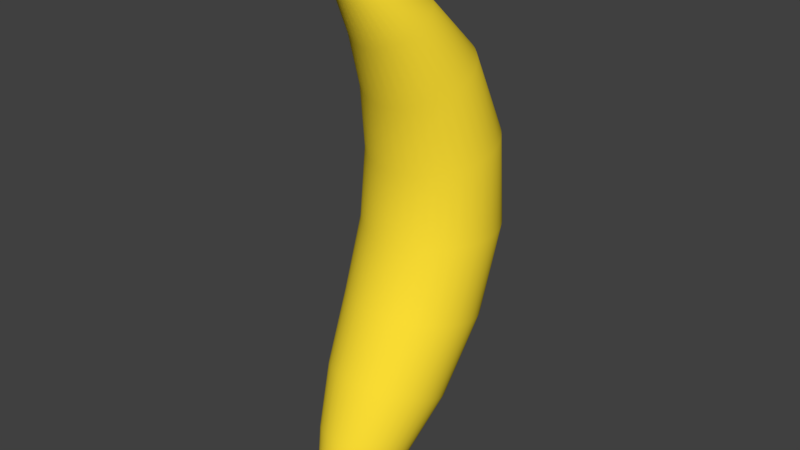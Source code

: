 # Source: BANANA..blend  (saved by Blender 2.78.0; exported with 4.5.12 LTS)
import bpy
from mathutils import Matrix  # noqa: F401  (used for matrix-valued properties, if any)

bpy.ops.wm.read_factory_settings(use_empty=True)
scene = bpy.context.scene
scene.name = 'Scene'

# ---- collections
col_collection_1 = bpy.data.collections.new('Collection 1'); scene.collection.children.link(col_collection_1)

# ---- materials (node trees are filled in below, after node groups)
mat_banana = bpy.data.materials.new('Banana')
mat_banana.alpha_threshold = 0.0
mat_banana.use_transparent_shadow = False
mat_banana.diffuse_color = (1.0, 0.7529, 0.0356, 1.0)
mat_banana.roughness = 0.5

# ---- material node trees

# ---- world
world_world = bpy.data.worlds.new('World'); scene.world = world_world
world_world.color = (0.05088, 0.05088, 0.05088)
world_world.use_sun_shadow = False
world_world.sun_shadow_jitter_overblur = 0.0
world_world.cycles.sampling_method = 'MANUAL'

# ---- meshes
me_cylinder = bpy.data.meshes.new('Cylinder')
me_cylinder.from_pydata([(-0.009523, -0.1157, -0.09563), (-0.00283, -0.1168, -0.09638), (0.003475, -0.1189, -0.09787), (0.009149, -0.122, -0.1), (0.01398, -0.1259, -0.1028), (0.01777, -0.1305, -0.106), (0.02038, -0.1357, -0.1096), (0.02171, -0.1411, -0.1134), (0.02171, -0.1466, -0.1173), (0.02038, -0.1521, -0.1211), (0.01777, -0.1572, -0.1247), (0.01398, -0.1618, -0.1279), (0.009149, -0.1658, -0.1306), (0.003475, -0.1688, -0.1328), (-0.00283, -0.171, -0.1343), (-0.009523, -0.172, -0.135), (-0.01635, -0.172, -0.135), (-0.02304, -0.171, -0.1343), (-0.02935, -0.1688, -0.1328), (-0.03502, -0.1658, -0.1306), (-0.03985, -0.1618, -0.1279), (-0.04364, -0.1572, -0.1247), (-0.04625, -0.1521, -0.1211), (-0.04758, -0.1466, -0.1173), (-0.04758, -0.1411, -0.1134), (-0.04625, -0.1357, -0.1096), (-0.04364, -0.1305, -0.106), (-0.03985, -0.1259, -0.1028), (-0.03502, -0.122, -0.1), (-0.02935, -0.1189, -0.09787), (-0.02304, -0.1168, -0.09638), (-0.01635, -0.1157, -0.09563), (0.002961, -0.2605, -1.44), (-0.002892, -0.1767, -1.46), (-0.01093, -0.02085, -1.347), (-0.0166, 0.2298, -1.015), (-0.01604, 0.2969, -0.535), (-0.01247, -0.1783, -1.459), (-0.03249, -0.02458, -1.345), (-0.04915, 0.2237, -1.014), (-0.04751, 0.2911, -0.5363), (-0.0215, -0.1813, -1.457), (-0.0528, -0.03189, -1.341), (-0.07981, 0.2118, -1.011), (-0.07715, 0.2795, -0.539), (-0.02962, -0.1857, -1.454), (-0.07108, -0.0425, -1.335), (-0.1074, 0.1946, -1.007), (-0.1038, 0.2628, -0.5428), (-0.03653, -0.1914, -1.45), (-0.08662, -0.056, -1.328), (-0.1309, 0.1726, -1.001), (-0.1265, 0.2415, -0.5476), (-0.04196, -0.198, -1.445), (-0.09884, -0.07188, -1.319), (-0.1493, 0.1468, -0.9951), (-0.1443, 0.2165, -0.5533), (-0.04569, -0.2054, -1.44), (-0.1072, -0.08952, -1.309), (-0.162, 0.1181, -0.9882), (-0.1566, 0.1887, -0.5597), (-0.0476, -0.2132, -1.435), (-0.1115, -0.1083, -1.298), (-0.1685, 0.0876, -0.9809), (-0.1629, 0.1591, -0.5664), (-0.0476, -0.2211, -1.429), (-0.1115, -0.1274, -1.287), (-0.1685, 0.05653, -0.9734), (-0.1629, 0.129, -0.5733), (-0.04569, -0.2289, -1.424), (-0.1072, -0.1461, -1.277), (-0.162, 0.02606, -0.9661), (-0.1566, 0.09948, -0.58), (-0.04196, -0.2363, -1.419), (-0.09884, -0.1637, -1.267), (-0.1493, -0.002649, -0.9592), (-0.1443, 0.07166, -0.5864), (-0.03653, -0.2429, -1.414), (-0.08662, -0.1796, -1.258), (-0.1309, -0.02848, -0.953), (-0.1265, 0.04662, -0.5921), (-0.02962, -0.2486, -1.41), (-0.07108, -0.1931, -1.25), (-0.1074, -0.05045, -0.9477), (-0.1038, 0.02533, -0.5969), (-0.0215, -0.253, -1.407), (-0.0528, -0.2037, -1.245), (-0.07981, -0.06772, -0.9436), (-0.07715, 0.008601, -0.6007), (-0.01247, -0.256, -1.405), (-0.03249, -0.211, -1.24), (-0.04915, -0.07961, -0.9407), (-0.04751, -0.002922, -0.6034), (-0.002892, -0.2576, -1.404), (-0.01093, -0.2148, -1.238), (-0.0166, -0.08567, -0.9393), (-0.01604, -0.008797, -0.6047), (0.006876, -0.2576, -1.404), (0.01105, -0.2148, -1.238), (0.01659, -0.08567, -0.9393), (0.01604, -0.008797, -0.6047), (0.01646, -0.256, -1.405), (0.03261, -0.211, -1.24), (0.04915, -0.07961, -0.9407), (0.04751, -0.002922, -0.6034), (0.02548, -0.253, -1.407), (0.05292, -0.2037, -1.245), (0.07981, -0.06772, -0.9436), (0.07715, 0.008601, -0.6007), (0.0336, -0.2486, -1.41), (0.0712, -0.1931, -1.25), (0.1074, -0.05045, -0.9477), (0.1038, 0.02533, -0.5969), (0.04051, -0.2429, -1.414), (0.08674, -0.1796, -1.258), (0.1309, -0.02848, -0.953), (0.1265, 0.04662, -0.5921), (0.04594, -0.2363, -1.419), (0.09896, -0.1637, -1.267), (0.1493, -0.002649, -0.9592), (0.1443, 0.07166, -0.5864), (0.04968, -0.2289, -1.424), (0.1074, -0.1461, -1.277), (0.162, 0.02606, -0.9661), (0.1566, 0.09948, -0.58), (0.05158, -0.2211, -1.429), (0.1117, -0.1274, -1.287), (0.1685, 0.05653, -0.9734), (0.1629, 0.129, -0.5733), (0.05158, -0.2132, -1.435), (0.1117, -0.1083, -1.298), (0.1685, 0.0876, -0.9809), (0.1629, 0.1591, -0.5664), (0.04968, -0.2054, -1.44), (0.1074, -0.08952, -1.309), (0.162, 0.1181, -0.9882), (0.1566, 0.1887, -0.5597), (0.04594, -0.198, -1.445), (0.09896, -0.07188, -1.319), (0.1493, 0.1468, -0.9951), (0.1443, 0.2165, -0.5533), (0.04051, -0.1914, -1.45), (0.08674, -0.056, -1.328), (0.1309, 0.1726, -1.001), (0.1265, 0.2415, -0.5476), (0.0336, -0.1857, -1.454), (0.0712, -0.0425, -1.335), (0.1074, 0.1946, -1.007), (0.1038, 0.2628, -0.5428), (0.02548, -0.1813, -1.457), (0.05292, -0.03189, -1.341), (0.07981, 0.2118, -1.011), (0.07715, 0.2795, -0.539), (0.01646, -0.1783, -1.459), (0.03261, -0.02458, -1.345), (0.04915, 0.2237, -1.014), (0.04751, 0.2911, -0.5363), (0.006876, -0.1767, -1.46), (0.01105, -0.02085, -1.347), (0.01659, 0.2298, -1.015), (0.01604, 0.2969, -0.535), (-0.009824, 0.0741, -0.1972), (-0.02829, 0.07091, -0.199), (-0.04568, 0.06465, -0.2025), (-0.06133, 0.05555, -0.2076), (-0.07464, 0.04398, -0.214), (-0.0851, 0.03037, -0.2217), (-0.0923, 0.01525, -0.2301), (-0.09598, -0.0008002, -0.2391), (-0.09598, -0.01717, -0.2482), (-0.0923, -0.03322, -0.2572), (-0.0851, -0.04834, -0.2656), (-0.07464, -0.06195, -0.2732), (-0.06133, -0.07352, -0.2797), (-0.04568, -0.08261, -0.2848), (-0.02829, -0.08888, -0.2883), (-0.009825, -0.09207, -0.2901), (0.009, -0.09207, -0.2901), (0.02746, -0.08888, -0.2883), (0.04485, -0.08261, -0.2848), (0.06051, -0.07352, -0.2797), (0.07382, -0.06195, -0.2732), (0.08428, -0.04834, -0.2656), (0.09148, -0.03322, -0.2572), (0.09515, -0.01717, -0.2482), (0.09515, -0.0008003, -0.2391), (0.09148, 0.01525, -0.2301), (0.08428, 0.03037, -0.2217), (0.07382, 0.04398, -0.214), (0.06051, 0.05555, -0.2076), (0.04485, 0.06465, -0.2025), (0.02746, 0.07091, -0.199), (0.009, 0.0741, -0.1972), (0.007683, -0.2442, -1.467), (-0.02224, -0.2336, -1.467), (0.02445, -0.2235, -1.477), (0.02445, -0.2558, -1.445), (-0.02004, -0.2495, -1.451), (-0.002681, -0.2197, -1.48), (0.03504, -0.2417, -1.459), (-0.002681, -0.2597, -1.441), (-0.02004, -0.2298, -1.47), (0.02852, -0.2264, -1.474), (0.01967, -0.2581, -1.443), (-0.02224, -0.2457, -1.455), (0.008713, -0.2189, -1.481), (0.002961, -0.2189, -1.481), (0.03392, -0.2457, -1.455), (-0.007996, -0.2581, -1.443), (-0.01685, -0.2264, -1.474), (0.03172, -0.2298, -1.47), (0.01436, -0.2597, -1.441), (-0.02337, -0.2417, -1.459), (0.01436, -0.2197, -1.48), (0.03172, -0.2495, -1.451), (-0.01278, -0.2558, -1.445), (-0.01278, -0.2235, -1.477), (0.03392, -0.2336, -1.467), (0.008713, -0.2605, -1.44), (-0.02337, -0.2376, -1.463), (0.01967, -0.2212, -1.479), (0.02852, -0.2529, -1.448), (-0.01685, -0.2529, -1.448), (-0.007996, -0.2212, -1.479), (0.03504, -0.2376, -1.463), (0.007459, -0.2048, -1.474), (-0.01294, -0.1156, -0.09553), (0.01171, -0.1773, -1.46), (0.01446, -0.2059, -1.473), (0.02106, -0.1796, -1.458), (0.02105, -0.2079, -1.472), (0.02968, -0.1834, -1.455), (0.02698, -0.2109, -1.469), (0.03723, -0.1884, -1.452), (0.03202, -0.2147, -1.466), (0.04343, -0.1946, -1.448), (0.03599, -0.2191, -1.462), (0.04803, -0.2016, -1.443), (0.03872, -0.2241, -1.458), (0.05087, -0.2092, -1.437), (0.04011, -0.2293, -1.453), (0.05182, -0.2171, -1.432), (0.04011, -0.2347, -1.448), (0.05087, -0.2251, -1.426), (0.03872, -0.24, -1.444), (0.04803, -0.2327, -1.421), (0.03599, -0.2449, -1.44), (0.04343, -0.2397, -1.416), (0.03202, -0.2494, -1.436), (0.03723, -0.2459, -1.412), (0.02698, -0.2532, -1.432), (0.02968, -0.2509, -1.409), (0.02105, -0.2561, -1.43), (0.02106, -0.2547, -1.406), (0.01446, -0.2582, -1.428), (0.01171, -0.257, -1.404), (0.007459, -0.2592, -1.427), (0.001992, -0.2578, -1.404), (0.0003245, -0.2592, -1.427), (-0.00773, -0.257, -1.404), (-0.006673, -0.2582, -1.428), (-0.01708, -0.2547, -1.406), (-0.01326, -0.2561, -1.43), (-0.02569, -0.2509, -1.409), (-0.0192, -0.2532, -1.432), (-0.03324, -0.2459, -1.412), (-0.02424, -0.2494, -1.436), (-0.03944, -0.2397, -1.416), (-0.0282, -0.2449, -1.44), (-0.04405, -0.2327, -1.421), (-0.03093, -0.24, -1.444), (-0.04688, -0.2251, -1.426), (-0.03233, -0.2347, -1.448), (-0.04784, -0.2171, -1.432), (-0.03233, -0.2293, -1.453), (-0.04688, -0.2092, -1.437), (-0.03093, -0.2241, -1.458), (-0.04405, -0.2016, -1.443), (-0.0282, -0.2191, -1.462), (-0.03944, -0.1946, -1.448), (-0.02424, -0.2147, -1.466), (-0.03324, -0.1884, -1.452), (-0.0192, -0.2109, -1.469), (-0.02569, -0.1834, -1.455), (-0.01326, -0.2079, -1.472), (-0.01708, -0.1796, -1.458), (-0.006673, -0.2059, -1.473), (-0.00773, -0.1773, -1.46), (0.0003245, -0.2048, -1.474), (0.001992, -0.1765, -1.46), (6.04e-05, -0.02038, -1.348), (-6.531e-07, 0.2306, -1.015), (-8.778e-07, 0.2977, -0.5348), (0.01832, 0.0729, -0.1979), (0.03193, 0.2947, -0.5355), (0.03303, 0.2275, -1.014), (0.02194, -0.02226, -1.346), (0.03634, 0.06815, -0.2005), (0.06263, 0.286, -0.5375), (0.06479, 0.2185, -1.012), (0.04297, -0.0278, -1.343), (0.05294, 0.06043, -0.2049), (0.09092, 0.2718, -0.5407), (0.09406, 0.2039, -1.009), (0.06236, -0.0368, -1.338), (0.06749, 0.05005, -0.2107), (0.1157, 0.2527, -0.5451), (0.1197, 0.1841, -1.004), (0.07935, -0.04892, -1.332), (0.07943, 0.0374, -0.2177), (0.1361, 0.2294, -0.5504), (0.1408, 0.1601, -0.9983), (0.0933, -0.06368, -1.323), (0.0883, 0.02297, -0.2258), (0.1512, 0.2029, -0.5565), (0.1564, 0.1327, -0.9917), (0.1037, -0.08052, -1.314), (0.09377, 0.007304, -0.2345), (0.1605, 0.174, -0.563), (0.1661, 0.103, -0.9845), (0.11, -0.0988, -1.303), (0.09561, -0.008983, -0.2436), (0.1637, 0.1441, -0.5699), (0.1693, 0.07207, -0.9771), (0.1122, -0.1178, -1.293), (0.09377, -0.02527, -0.2527), (0.1605, 0.1141, -0.5767), (0.1661, 0.04114, -0.9697), (0.11, -0.1368, -1.282), (0.0883, -0.04093, -0.2615), (0.1512, 0.08529, -0.5833), (0.1564, 0.01141, -0.9626), (0.1037, -0.1551, -1.272), (0.07943, -0.05537, -0.2696), (0.1361, 0.05873, -0.5893), (0.1408, -0.01599, -0.956), (0.0933, -0.1719, -1.262), (0.06749, -0.06802, -0.2766), (0.1157, 0.03545, -0.5946), (0.1197, -0.04001, -0.9502), (0.07935, -0.1867, -1.254), (0.05294, -0.0784, -0.2824), (0.09092, 0.01635, -0.599), (0.09406, -0.05972, -0.9455), (0.06236, -0.1988, -1.247), (0.03634, -0.08612, -0.2868), (0.06263, 0.002155, -0.6022), (0.06479, -0.07437, -0.942), (0.04297, -0.2078, -1.242), (0.01832, -0.09087, -0.2894), (0.03193, -0.006586, -0.6042), (0.03303, -0.08339, -0.9398), (0.02194, -0.2133, -1.239), (-0.0004124, -0.09247, -0.2903), (-9.693e-07, -0.009537, -0.6049), (-7.479e-07, -0.08643, -0.9391), (6.034e-05, -0.2152, -1.238), (-0.01915, -0.09087, -0.2894), (-0.03193, -0.006586, -0.6042), (-0.03303, -0.08339, -0.9398), (-0.02182, -0.2133, -1.239), (-0.03716, -0.08612, -0.2868), (-0.06263, 0.002155, -0.6022), (-0.06479, -0.07437, -0.942), (-0.04285, -0.2078, -1.242), (-0.05376, -0.0784, -0.2824), (-0.09093, 0.01635, -0.599), (-0.09406, -0.05972, -0.9455), (-0.06224, -0.1988, -1.247), (-0.06831, -0.06802, -0.2766), (-0.1157, 0.03545, -0.5946), (-0.1197, -0.04001, -0.9502), (-0.07923, -0.1867, -1.254), (-0.08026, -0.05537, -0.2696), (-0.1361, 0.05873, -0.5893), (-0.1408, -0.01599, -0.956), (-0.09318, -0.1719, -1.262), (-0.08913, -0.04093, -0.2615), (-0.1512, 0.08529, -0.5833), (-0.1564, 0.01141, -0.9626), (-0.1035, -0.1551, -1.272), (-0.09459, -0.02527, -0.2527), (-0.1605, 0.1141, -0.5767), (-0.1661, 0.04115, -0.9697), (-0.1099, -0.1368, -1.282), (-0.09644, -0.008983, -0.2436), (-0.1637, 0.1441, -0.5699), (-0.1693, 0.07207, -0.9771), (-0.1121, -0.1178, -1.293), (-0.09459, 0.007304, -0.2345), (-0.1605, 0.174, -0.563), (-0.1661, 0.103, -0.9845), (-0.1099, -0.0988, -1.303), (-0.08913, 0.02297, -0.2258), (-0.1512, 0.2029, -0.5565), (-0.1564, 0.1327, -0.9917), (-0.1035, -0.08052, -1.314), (-0.08026, 0.0374, -0.2177), (-0.1361, 0.2294, -0.5504), (-0.1408, 0.1601, -0.9983), (-0.09318, -0.06368, -1.323), (-0.06831, 0.05005, -0.2107), (-0.1157, 0.2527, -0.5451), (-0.1197, 0.1841, -1.004), (-0.07923, -0.04892, -1.332), (-0.05376, 0.06043, -0.2049), (-0.09093, 0.2718, -0.5407), (-0.09406, 0.2039, -1.009), (-0.06224, -0.0368, -1.338), (-0.03716, 0.06815, -0.2005), (-0.06263, 0.286, -0.5375), (-0.06479, 0.2185, -1.012), (-0.04285, -0.0278, -1.343), (-0.01915, 0.0729, -0.1979), (-0.03193, 0.2947, -0.5355), (-0.03303, 0.2275, -1.014), (-0.02182, -0.02226, -1.346), (-0.006705, -0.1193, -1.424), (-0.01456, 0.1034, -1.215), (-0.01705, 0.3089, -0.7767), (-0.01346, 0.2089, -0.3305), (-0.02104, -0.1217, -1.422), (-0.04311, 0.09837, -1.212), (-0.05049, 0.3025, -0.7767), (-0.03987, 0.2042, -0.3326), (-0.03454, -0.1265, -1.419), (-0.07001, 0.08844, -1.208), (-0.08199, 0.2899, -0.7766), (-0.06474, 0.195, -0.3367), (-0.04669, -0.1334, -1.415), (-0.09422, 0.07401, -1.201), (-0.1103, 0.2717, -0.7765), (-0.08713, 0.1816, -0.3426), (-0.05703, -0.1423, -1.41), (-0.1148, 0.05565, -1.193), (-0.1344, 0.2485, -0.7764), (-0.1062, 0.1646, -0.3501), (-0.06515, -0.1527, -1.403), (-0.131, 0.03406, -1.183), (-0.1534, 0.2212, -0.7762), (-0.1211, 0.1446, -0.359), (-0.07074, -0.1642, -1.397), (-0.1421, 0.01008, -1.172), (-0.1664, 0.1908, -0.7761), (-0.1314, 0.1224, -0.3688), (-0.07359, -0.1765, -1.389), (-0.1478, -0.01539, -1.161), (-0.1731, 0.1586, -0.7759), (-0.1367, 0.09876, -0.3793), (-0.07359, -0.189, -1.382), (-0.1478, -0.04135, -1.149), (-0.1731, 0.1258, -0.7757), (-0.1367, 0.0747, -0.3899), (-0.07074, -0.2012, -1.374), (-0.1421, -0.06682, -1.137), (-0.1664, 0.09361, -0.7756), (-0.1314, 0.05109, -0.4004), (-0.06515, -0.2128, -1.367), (-0.131, -0.09081, -1.127), (-0.1534, 0.06328, -0.7754), (-0.1211, 0.02885, -0.4102), (-0.05703, -0.2232, -1.361), (-0.1148, -0.1124, -1.117), (-0.1344, 0.03599, -0.7753), (-0.1062, 0.008843, -0.4191), (-0.04669, -0.232, -1.356), (-0.09422, -0.1308, -1.108), (-0.1103, 0.01277, -0.7751), (-0.08713, -0.008176, -0.4266), (-0.03454, -0.239, -1.352), (-0.07001, -0.1452, -1.102), (-0.08199, -0.005469, -0.775), (-0.06474, -0.02155, -0.4326), (-0.02104, -0.2438, -1.349), (-0.04311, -0.1551, -1.097), (-0.05049, -0.01803, -0.775), (-0.03987, -0.03076, -0.4366), (-0.006705, -0.2462, -1.347), (-0.01456, -0.1602, -1.095), (-0.01705, -0.02444, -0.7749), (-0.01346, -0.03545, -0.4387), (0.00791, -0.2462, -1.347), (0.01456, -0.1602, -1.095), (0.01705, -0.02444, -0.7749), (0.01346, -0.03545, -0.4387), (0.02224, -0.2438, -1.349), (0.04311, -0.1551, -1.097), (0.05049, -0.01803, -0.775), (0.03987, -0.03076, -0.4366), (0.03575, -0.239, -1.352), (0.07001, -0.1452, -1.102), (0.08199, -0.005469, -0.775), (0.06474, -0.02155, -0.4326), (0.0479, -0.232, -1.356), (0.09422, -0.1308, -1.108), (0.1103, 0.01277, -0.7751), (0.08713, -0.008176, -0.4266), (0.05823, -0.2232, -1.361), (0.1148, -0.1124, -1.117), (0.1344, 0.03599, -0.7753), (0.1062, 0.008843, -0.4191), (0.06635, -0.2128, -1.367), (0.131, -0.09081, -1.127), (0.1534, 0.06328, -0.7754), (0.1211, 0.02885, -0.4102), (0.07195, -0.2012, -1.374), (0.1421, -0.06682, -1.137), (0.1664, 0.09361, -0.7756), (0.1314, 0.05109, -0.4004), (0.0748, -0.189, -1.382), (0.1478, -0.04135, -1.149), (0.1731, 0.1258, -0.7757), (0.1367, 0.0747, -0.3899), (0.0748, -0.1765, -1.389), (0.1478, -0.01539, -1.161), (0.1731, 0.1586, -0.7759), (0.1367, 0.09876, -0.3793), (0.07195, -0.1642, -1.397), (0.1421, 0.01008, -1.172), (0.1664, 0.1908, -0.7761), (0.1314, 0.1224, -0.3688), (0.06635, -0.1527, -1.403), (0.131, 0.03406, -1.183), (0.1534, 0.2212, -0.7762), (0.1211, 0.1446, -0.359), (0.05823, -0.1423, -1.41), (0.1148, 0.05565, -1.193), (0.1344, 0.2485, -0.7764), (0.1062, 0.1646, -0.3501), (0.0479, -0.1334, -1.415), (0.09422, 0.07401, -1.201), (0.1103, 0.2717, -0.7765), (0.08713, 0.1816, -0.3426), (0.03575, -0.1265, -1.419), (0.07001, 0.08844, -1.208), (0.08199, 0.2899, -0.7766), (0.06474, 0.195, -0.3367), (0.02224, -0.1217, -1.422), (0.04311, 0.09837, -1.212), (0.05049, 0.3025, -0.7767), (0.03987, 0.2042, -0.3326), (0.00791, -0.1193, -1.424), (0.01456, 0.1034, -1.215), (0.01705, 0.3089, -0.7767), (0.01346, 0.2089, -0.3305), (-0.0004123, 0.0745, -0.197), (-0.006144, -0.1161, -0.09591), (0.0003868, -0.1177, -0.09704), (0.006405, -0.1203, -0.09887), (0.01168, -0.1238, -0.1013), (0.01601, -0.1281, -0.1043), (0.01923, -0.133, -0.1078), (0.02121, -0.1383, -0.1115), (0.02188, -0.1439, -0.1153), (0.02121, -0.1494, -0.1192), (0.01923, -0.1547, -0.1229), (0.01601, -0.1596, -0.1263), (0.01168, -0.1639, -0.1293), (0.006405, -0.1674, -0.1318), (0.0003868, -0.17, -0.1336), (-0.006144, -0.1716, -0.1347), (-0.01294, -0.1722, -0.1351), (-0.01973, -0.1716, -0.1347), (-0.02626, -0.17, -0.1336), (-0.03228, -0.1674, -0.1318), (-0.03755, -0.1639, -0.1293), (-0.04188, -0.1596, -0.1263), (-0.0451, -0.1547, -0.1229), (-0.04708, -0.1494, -0.1192), (-0.04775, -0.1439, -0.1153), (-0.04708, -0.1383, -0.1115), (-0.0451, -0.133, -0.1078), (-0.04188, -0.1281, -0.1043), (-0.03755, -0.1238, -0.1013), (-0.03228, -0.1203, -0.09887), (-0.02626, -0.1177, -0.09704), (-0.01973, -0.1161, -0.09591), (-0.009662, -0.05132, -0.1242), (-0.02053, -0.05317, -0.1253), (-0.03076, -0.0568, -0.1275), (-0.03998, -0.06207, -0.1307), (-0.04781, -0.06877, -0.1347), (-0.05397, -0.07666, -0.1394), (-0.05821, -0.08542, -0.1447), (-0.06037, -0.09472, -0.1503), (-0.06037, -0.1042, -0.1559), (-0.05821, -0.1135, -0.1615), (-0.05397, -0.1223, -0.1668), (-0.04781, -0.1301, -0.1715), (-0.03998, -0.1369, -0.1755), (-0.03076, -0.1421, -0.1787), (-0.02053, -0.1457, -0.1809), (-0.009662, -0.1476, -0.182), (0.001417, -0.1476, -0.182), (0.01228, -0.1457, -0.1809), (0.02252, -0.1421, -0.1787), (0.03173, -0.1369, -0.1755), (0.03957, -0.1301, -0.1715), (0.04572, -0.1223, -0.1668), (0.04996, -0.1135, -0.1615), (0.05212, -0.1042, -0.1559), (0.05212, -0.09472, -0.1503), (0.04996, -0.08542, -0.1447), (0.04572, -0.07666, -0.1394), (0.03957, -0.06877, -0.1347), (0.03173, -0.06207, -0.1307), (0.02252, -0.0568, -0.1275), (0.01228, -0.05317, -0.1253), (0.001417, -0.05132, -0.1242), (0.00922, -0.2286, -1.48), (0.01318, -0.2291, -1.479), (0.01691, -0.2302, -1.478), (0.02027, -0.2318, -1.477), (0.02313, -0.2338, -1.475), (0.02537, -0.2362, -1.472), (0.02692, -0.2389, -1.47), (0.0277, -0.2417, -1.467), (0.0277, -0.2445, -1.464), (0.02692, -0.2473, -1.461), (0.02537, -0.25, -1.459), (0.02313, -0.2523, -1.456), (0.02027, -0.2543, -1.454), (0.01691, -0.2559, -1.453), (0.01318, -0.257, -1.452), (0.00922, -0.2576, -1.451), (0.005182, -0.2576, -1.451), (0.001221, -0.257, -1.452), (-0.002511, -0.2559, -1.453), (-0.005869, -0.2543, -1.454), (-0.008725, -0.2523, -1.456), (-0.01097, -0.25, -1.459), (-0.01251, -0.2473, -1.461), (-0.0133, -0.2445, -1.464), (-0.0133, -0.2417, -1.467), (-0.01251, -0.2389, -1.47), (-0.01097, -0.2362, -1.472), (-0.008725, -0.2338, -1.475), (-0.005869, -0.2318, -1.477), (-0.002511, -0.2302, -1.478), (0.001221, -0.2291, -1.479), (0.005182, -0.2286, -1.48), (-3.992e-05, -0.2604, -1.44), (0.005787, -0.2608, -1.44), (-0.02181, -0.2314, -1.469), (-0.02351, -0.2354, -1.465), (0.02691, -0.2245, -1.475), (0.02238, -0.2219, -1.478), (0.02238, -0.2573, -1.443), (0.02691, -0.2546, -1.446), (-0.02181, -0.2477, -1.453), (-0.01905, -0.2514, -1.449), (-3.987e-05, -0.2187, -1.481), (-0.005643, -0.2199, -1.48), (0.03508, -0.2437, -1.456), (0.03566, -0.2396, -1.461), (-0.005643, -0.2592, -1.441), (-0.01905, -0.2277, -1.472), (0.03062, -0.2277, -1.472), (0.01722, -0.2592, -1.441), (-0.02351, -0.2437, -1.456), (0.01161, -0.2187, -1.481), (0.005787, -0.2183, -1.481), (0.03338, -0.2477, -1.453), (-0.01081, -0.2573, -1.443), (-0.01533, -0.2245, -1.475), (0.03338, -0.2314, -1.469), (0.01161, -0.2604, -1.44), (-0.02408, -0.2396, -1.461), (0.01722, -0.2199, -1.48), (0.03062, -0.2514, -1.449), (-0.01533, -0.2546, -1.446), (-0.01081, -0.2219, -1.478), (0.03508, -0.2354, -1.465), (0.003892, -0.2047, -1.474), (0.01099, -0.2052, -1.474), (0.01782, -0.2068, -1.473), (0.02411, -0.2093, -1.47), (0.02963, -0.2127, -1.467), (0.03415, -0.2168, -1.464), (0.03751, -0.2216, -1.46), (0.03958, -0.2267, -1.455), (0.04028, -0.232, -1.451), (0.03958, -0.2374, -1.446), (0.03751, -0.2425, -1.442), (0.03415, -0.2472, -1.438), (0.02963, -0.2514, -1.434), (0.02411, -0.2548, -1.431), (0.01782, -0.2573, -1.429), (0.01099, -0.2588, -1.428), (0.003892, -0.2594, -1.427), (-0.003208, -0.2588, -1.428), (-0.01004, -0.2573, -1.429), (-0.01633, -0.2548, -1.431), (-0.02184, -0.2514, -1.434), (-0.02637, -0.2472, -1.438), (-0.02973, -0.2425, -1.442), (-0.0318, -0.2374, -1.446), (-0.0325, -0.232, -1.451), (-0.0318, -0.2267, -1.455), (-0.02973, -0.2216, -1.46), (-0.02637, -0.2168, -1.464), (-0.02184, -0.2127, -1.467), (-0.01633, -0.2093, -1.47), (-0.01004, -0.2068, -1.473), (-0.003208, -0.2052, -1.474), (0.0006027, -0.119, -1.424), (-6.098e-08, 0.1041, -1.215), (-1.092e-06, 0.3097, -0.7767), (-3.918e-07, 0.2095, -0.3302), (0.02679, 0.2071, -0.3313), (0.03393, 0.3065, -0.7767), (0.02897, 0.1015, -1.214), (0.01515, -0.1202, -1.423), (0.05256, 0.2002, -0.3344), (0.06656, 0.297, -0.7766), (0.05683, 0.094, -1.21), (0.02913, -0.1238, -1.421), (0.0763, 0.1888, -0.3394), (0.09663, 0.2815, -0.7766), (0.08251, 0.08176, -1.205), (0.04202, -0.1297, -1.417), (0.09712, 0.1735, -0.3462), (0.123, 0.2607, -0.7764), (0.105, 0.06528, -1.197), (0.05332, -0.1376, -1.412), (0.1142, 0.1549, -0.3544), (0.1446, 0.2353, -0.7763), (0.1235, 0.04521, -1.188), (0.06259, -0.1473, -1.407), (0.1269, 0.1337, -0.3638), (0.1607, 0.2063, -0.7762), (0.1372, 0.02231, -1.178), (0.06948, -0.1583, -1.4), (0.1347, 0.1107, -0.374), (0.1706, 0.1749, -0.776), (0.1457, -0.002532, -1.167), (0.07373, -0.1703, -1.393), (0.1373, 0.08673, -0.3846), (0.1739, 0.1422, -0.7758), (0.1485, -0.02837, -1.155), (0.07516, -0.1827, -1.385), (0.1347, 0.06278, -0.3952), (0.1706, 0.1096, -0.7756), (0.1457, -0.05421, -1.143), (0.07373, -0.1952, -1.378), (0.1269, 0.03975, -0.4054), (0.1607, 0.07814, -0.7755), (0.1372, -0.07906, -1.132), (0.06948, -0.2071, -1.371), (0.1142, 0.01852, -0.4148), (0.1446, 0.04919, -0.7753), (0.1235, -0.102, -1.122), (0.06259, -0.2182, -1.364), (0.09712, -8.521e-05, -0.4231), (0.123, 0.02381, -0.7752), (0.105, -0.122, -1.112), (0.05332, -0.2278, -1.358), (0.0763, -0.01535, -0.4298), (0.09663, 0.002979, -0.7751), (0.08251, -0.1385, -1.105), (0.04202, -0.2358, -1.354), (0.05256, -0.0267, -0.4349), (0.06656, -0.0125, -0.775), (0.05683, -0.1507, -1.099), (0.02913, -0.2417, -1.35), (0.02679, -0.03369, -0.4379), (0.03393, -0.02203, -0.7749), (0.02897, -0.1583, -1.096), (0.01515, -0.2453, -1.348), (-4.691e-07, -0.03605, -0.439), (-1.19e-06, -0.02525, -0.7749), (-1.445e-07, -0.1608, -1.095), (0.0006026, -0.2465, -1.347), (-0.0268, -0.03369, -0.4379), (-0.03393, -0.02203, -0.7749), (-0.02897, -0.1583, -1.096), (-0.01394, -0.2453, -1.348), (-0.05256, -0.0267, -0.4349), (-0.06656, -0.0125, -0.775), (-0.05683, -0.1507, -1.099), (-0.02793, -0.2417, -1.35), (-0.0763, -0.01535, -0.4298), (-0.09663, 0.002979, -0.7751), (-0.08251, -0.1385, -1.105), (-0.04082, -0.2358, -1.354), (-0.09712, -8.515e-05, -0.4231), (-0.123, 0.02381, -0.7752), (-0.105, -0.122, -1.112), (-0.05212, -0.2278, -1.358), (-0.1142, 0.01852, -0.4148), (-0.1446, 0.04919, -0.7753), (-0.1235, -0.102, -1.122), (-0.06139, -0.2182, -1.364), (-0.1269, 0.03975, -0.4054), (-0.1607, 0.07814, -0.7755), (-0.1372, -0.07906, -1.132), (-0.06828, -0.2071, -1.371), (-0.1347, 0.06278, -0.3952), (-0.1706, 0.1096, -0.7756), (-0.1457, -0.05421, -1.143), (-0.07252, -0.1952, -1.378), (-0.1373, 0.08673, -0.3846), (-0.1739, 0.1422, -0.7758), (-0.1485, -0.02837, -1.155), (-0.07395, -0.1827, -1.385), (-0.1347, 0.1107, -0.374), (-0.1706, 0.1749, -0.776), (-0.1457, -0.002531, -1.167), (-0.07252, -0.1703, -1.393), (-0.1269, 0.1337, -0.3638), (-0.1607, 0.2063, -0.7762), (-0.1372, 0.02231, -1.178), (-0.06828, -0.1583, -1.4), (-0.1142, 0.1549, -0.3544), (-0.1446, 0.2353, -0.7763), (-0.1235, 0.04521, -1.188), (-0.06139, -0.1473, -1.407), (-0.09712, 0.1735, -0.3462), (-0.123, 0.2607, -0.7764), (-0.105, 0.06528, -1.197), (-0.05212, -0.1376, -1.412), (-0.0763, 0.1888, -0.3394), (-0.09663, 0.2815, -0.7766), (-0.08251, 0.08176, -1.205), (-0.04082, -0.1297, -1.417), (-0.05256, 0.2002, -0.3344), (-0.06656, 0.297, -0.7766), (-0.05683, 0.094, -1.21), (-0.02793, -0.1238, -1.421), (-0.02679, 0.2071, -0.3313), (-0.03393, 0.3065, -0.7767), (-0.02897, 0.1015, -1.214), (-0.01394, -0.1202, -1.423), (-0.004122, -0.05109, -0.1241), (0.006904, -0.05202, -0.1247), (0.01751, -0.05477, -0.1263), (0.02728, -0.05924, -0.129), (0.03584, -0.06525, -0.1326), (0.04287, -0.07258, -0.137), (0.04809, -0.08095, -0.142), (0.05131, -0.09002, -0.1474), (0.0524, -0.09946, -0.1531), (0.05131, -0.1089, -0.1588), (0.04809, -0.118, -0.1642), (0.04287, -0.1263, -0.1692), (0.03584, -0.1337, -0.1736), (0.02728, -0.1397, -0.1772), (0.01751, -0.1441, -0.1799), (0.006904, -0.1469, -0.1816), (-0.004122, -0.1478, -0.1821), (-0.01515, -0.1469, -0.1816), (-0.02575, -0.1441, -0.1799), (-0.03552, -0.1397, -0.1772), (-0.04409, -0.1337, -0.1736), (-0.05112, -0.1263, -0.1692), (-0.05634, -0.118, -0.1642), (-0.05955, -0.1089, -0.1588), (-0.06064, -0.09946, -0.1531), (-0.05955, -0.09002, -0.1474), (-0.05634, -0.08095, -0.142), (-0.05112, -0.07258, -0.137), (-0.04409, -0.06525, -0.1326), (-0.03552, -0.05924, -0.129), (-0.02575, -0.05477, -0.1263), (-0.01515, -0.05202, -0.1247), (0.006974, -0.2251, -1.482), (0.01178, -0.2255, -1.482), (0.01641, -0.2265, -1.481), (0.02067, -0.2281, -1.479), (0.0244, -0.2303, -1.477), (0.02747, -0.2329, -1.474), (0.02975, -0.2359, -1.471), (0.03115, -0.2392, -1.468), (0.03162, -0.2426, -1.465), (0.03115, -0.246, -1.461), (0.02975, -0.2492, -1.458), (0.02747, -0.2523, -1.455), (0.0244, -0.2549, -1.452), (0.02067, -0.2571, -1.45), (0.01641, -0.2587, -1.449), (0.01178, -0.2597, -1.448), (0.006974, -0.26, -1.447), (0.002165, -0.2597, -1.448), (-0.002459, -0.2587, -1.449), (-0.00672, -0.2571, -1.45), (-0.01046, -0.2549, -1.452), (-0.01352, -0.2523, -1.455), (-0.0158, -0.2492, -1.458), (-0.0172, -0.246, -1.461), (-0.01768, -0.2426, -1.465), (-0.0172, -0.2392, -1.468), (-0.0158, -0.2359, -1.471), (-0.01352, -0.2329, -1.474), (-0.01046, -0.2303, -1.477), (-0.00672, -0.2281, -1.479), (-0.002459, -0.2265, -1.481), (0.002165, -0.2255, -1.482), (-0.01293, -0.1514, -0.06316), (-0.007731, -0.1522, -0.06375), (-0.002834, -0.1539, -0.0649), (0.001573, -0.1563, -0.06657), (0.005321, -0.1593, -0.06871), (0.008265, -0.1629, -0.07121), (0.01029, -0.1669, -0.074), (0.01133, -0.1711, -0.07695), (0.01133, -0.1754, -0.07997), (0.01029, -0.1796, -0.08292), (0.008265, -0.1836, -0.08571), (0.005321, -0.1872, -0.08822), (0.001573, -0.1903, -0.09035), (-0.002834, -0.1926, -0.09202), (-0.007731, -0.1943, -0.09318), (-0.01293, -0.1951, -0.09376), (-0.01823, -0.1951, -0.09376), (-0.02343, -0.1943, -0.09318), (-0.02832, -0.1926, -0.09202), (-0.03273, -0.1903, -0.09035), (-0.03648, -0.1872, -0.08822), (-0.03942, -0.1836, -0.08571), (-0.04145, -0.1796, -0.08292), (-0.04249, -0.1754, -0.07997), (-0.04249, -0.1711, -0.07695), (-0.04145, -0.1669, -0.074), (-0.03942, -0.1629, -0.07121), (-0.03648, -0.1593, -0.06871), (-0.03273, -0.1563, -0.06657), (-0.02832, -0.1539, -0.0649), (-0.02343, -0.1522, -0.06375), (-0.01823, -0.1514, -0.06316), (-0.01558, -0.1513, -0.06308), (-0.0103, -0.1517, -0.06338), (-0.005233, -0.1529, -0.06425), (-0.0005583, -0.155, -0.06568), (0.003539, -0.1577, -0.06759), (0.006901, -0.161, -0.06992), (0.0094, -0.1648, -0.07258), (0.01094, -0.169, -0.07546), (0.01146, -0.1733, -0.07846), (0.01094, -0.1775, -0.08146), (0.0094, -0.1817, -0.08435), (0.006901, -0.1855, -0.087), (0.003539, -0.1888, -0.08933), (-0.0005583, -0.1915, -0.09125), (-0.005233, -0.1936, -0.09267), (-0.0103, -0.1948, -0.09354), (-0.01558, -0.1952, -0.09384), (-0.02085, -0.1948, -0.09354), (-0.02593, -0.1936, -0.09267), (-0.0306, -0.1915, -0.09125), (-0.0347, -0.1888, -0.08933), (-0.03806, -0.1855, -0.087), (-0.04056, -0.1817, -0.08435), (-0.0421, -0.1775, -0.08146), (-0.04262, -0.1733, -0.07846), (-0.0421, -0.169, -0.07546), (-0.04056, -0.1648, -0.07258), (-0.03806, -0.161, -0.06992), (-0.0347, -0.1577, -0.06759), (-0.0306, -0.155, -0.06568), (-0.02593, -0.1529, -0.06425), (-0.02085, -0.1517, -0.06338), (-0.01293, -0.1514, -0.06316), (-0.007731, -0.1522, -0.06375), (-0.002834, -0.1539, -0.0649), (0.001573, -0.1563, -0.06657), (0.005321, -0.1593, -0.06871), (0.008265, -0.1629, -0.07121), (0.01029, -0.1669, -0.074), (0.01133, -0.1711, -0.07695), (0.01133, -0.1754, -0.07997), (0.01029, -0.1796, -0.08292), (0.008265, -0.1836, -0.08571), (0.005321, -0.1872, -0.08822), (0.001573, -0.1903, -0.09035), (-0.002834, -0.1926, -0.09202), (-0.007731, -0.1943, -0.09318), (-0.01293, -0.1951, -0.09376), (-0.01823, -0.1951, -0.09376), (-0.02343, -0.1943, -0.09318), (-0.02832, -0.1926, -0.09202), (-0.03273, -0.1903, -0.09035), (-0.03648, -0.1872, -0.08822), (-0.03942, -0.1836, -0.08571), (-0.04145, -0.1796, -0.08292), (-0.04249, -0.1754, -0.07997), (-0.04249, -0.1711, -0.07695), (-0.04145, -0.1669, -0.074), (-0.03942, -0.1629, -0.07121), (-0.03648, -0.1593, -0.06871), (-0.03273, -0.1563, -0.06657), (-0.02832, -0.1539, -0.0649), (-0.02343, -0.1522, -0.06375), (-0.01823, -0.1514, -0.06316), (-0.01558, -0.1513, -0.06308), (-0.0103, -0.1517, -0.06338), (-0.005233, -0.1529, -0.06425), (-0.0005583, -0.155, -0.06568), (0.003539, -0.1577, -0.06759), (0.006901, -0.161, -0.06992), (0.0094, -0.1648, -0.07258), (0.01094, -0.169, -0.07546), (0.01146, -0.1733, -0.07846), (0.01094, -0.1775, -0.08146), (0.0094, -0.1817, -0.08435), (0.006901, -0.1855, -0.087), (0.003539, -0.1888, -0.08933), (-0.0005583, -0.1915, -0.09125), (-0.005233, -0.1936, -0.09267), (-0.0103, -0.1948, -0.09354), (-0.01558, -0.1952, -0.09384), (-0.02085, -0.1948, -0.09354), (-0.02593, -0.1936, -0.09267), (-0.0306, -0.1915, -0.09125), (-0.0347, -0.1888, -0.08933), (-0.03806, -0.1855, -0.087), (-0.04056, -0.1817, -0.08435), (-0.0421, -0.1775, -0.08146), (-0.04262, -0.1733, -0.07846), (-0.0421, -0.169, -0.07546), (-0.04056, -0.1648, -0.07258), (-0.03806, -0.161, -0.06992), (-0.0347, -0.1577, -0.06759), (-0.0306, -0.155, -0.06568), (-0.02593, -0.1529, -0.06425), (-0.02085, -0.1517, -0.06338), (-0.01137, -0.1897, -0.02233), (-0.006176, -0.1905, -0.02292), (-0.001279, -0.1922, -0.02408), (0.003128, -0.1946, -0.02575), (0.006876, -0.1976, -0.02788), (0.00982, -0.2012, -0.03039), (0.01185, -0.2052, -0.03317), (0.01288, -0.2094, -0.03613), (0.01288, -0.2137, -0.03914), (0.01185, -0.218, -0.0421), (0.00982, -0.2219, -0.04489), (0.006876, -0.2255, -0.04739), (0.003128, -0.2286, -0.04952), (-0.001279, -0.231, -0.0512), (-0.006176, -0.2326, -0.05235), (-0.01137, -0.2335, -0.05294), (-0.01667, -0.2335, -0.05294), (-0.02187, -0.2326, -0.05235), (-0.02677, -0.231, -0.0512), (-0.03118, -0.2286, -0.04952), (-0.03492, -0.2255, -0.04739), (-0.03787, -0.2219, -0.04489), (-0.0399, -0.218, -0.0421), (-0.04093, -0.2137, -0.03914), (-0.04093, -0.2094, -0.03613), (-0.0399, -0.2052, -0.03317), (-0.03787, -0.2012, -0.03039), (-0.03492, -0.1976, -0.02788), (-0.03118, -0.1946, -0.02575), (-0.02677, -0.1922, -0.02408), (-0.02187, -0.1905, -0.02292), (-0.01667, -0.1897, -0.02233), (-0.01402, -0.1896, -0.02226), (-0.00875, -0.19, -0.02256), (-0.003678, -0.1913, -0.02343), (0.0009967, -0.1933, -0.02485), (0.005094, -0.196, -0.02676), (0.008456, -0.1994, -0.02909), (0.01095, -0.2032, -0.03175), (0.01249, -0.2073, -0.03464), (0.01301, -0.2116, -0.03764), (0.01249, -0.2159, -0.04064), (0.01095, -0.22, -0.04352), (0.008456, -0.2238, -0.04618), (0.005094, -0.2271, -0.04851), (0.0009967, -0.2299, -0.05042), (-0.003678, -0.2319, -0.05184), (-0.00875, -0.2331, -0.05272), (-0.01402, -0.2336, -0.05301), (-0.0193, -0.2331, -0.05272), (-0.02437, -0.2319, -0.05184), (-0.02905, -0.2299, -0.05042), (-0.03314, -0.2271, -0.04851), (-0.0365, -0.2238, -0.04618), (-0.039, -0.22, -0.04352), (-0.04054, -0.2159, -0.04064), (-0.04106, -0.2116, -0.03764), (-0.04054, -0.2073, -0.03464), (-0.039, -0.2032, -0.03175), (-0.0365, -0.1994, -0.02909), (-0.03314, -0.196, -0.02676), (-0.02905, -0.1933, -0.02485), (-0.02437, -0.1913, -0.02343), (-0.0193, -0.19, -0.02256)], [], [(0, 608, 833, 226), (0, 546, 834, 608), (1, 607, 834, 546), (1, 547, 835, 607), (2, 606, 835, 547), (2, 548, 836, 606), (3, 605, 836, 548), (3, 549, 837, 605), (4, 604, 837, 549), (4, 550, 838, 604), (5, 603, 838, 550), (5, 551, 839, 603), (6, 602, 839, 551), (6, 552, 840, 602), (7, 601, 840, 552), (7, 553, 841, 601), (8, 600, 841, 553), (8, 554, 842, 600), (9, 599, 842, 554), (9, 555, 843, 599), (10, 598, 843, 555), (10, 556, 844, 598), (11, 597, 844, 556), (11, 557, 845, 597), (12, 596, 845, 557), (12, 558, 846, 596), (13, 595, 846, 558), (13, 559, 847, 595), (14, 594, 847, 559), (14, 560, 848, 594), (15, 593, 848, 560), (15, 561, 849, 593), (16, 592, 849, 561), (16, 562, 850, 592), (17, 591, 850, 562), (17, 563, 851, 591), (18, 590, 851, 563), (18, 564, 852, 590), (19, 589, 852, 564), (19, 565, 853, 589), (20, 588, 853, 565), (20, 566, 854, 588), (21, 587, 854, 566), (21, 567, 855, 587), (22, 586, 855, 567), (22, 568, 856, 586), (23, 585, 856, 568), (23, 569, 857, 585), (24, 584, 857, 569), (24, 570, 858, 584), (25, 583, 858, 570), (25, 571, 859, 583), (26, 582, 859, 571), (26, 572, 860, 582), (27, 581, 860, 572), (27, 573, 861, 581), (28, 580, 861, 573), (28, 574, 862, 580), (29, 579, 862, 574), (29, 575, 863, 579), (30, 578, 863, 575), (30, 576, 864, 578), (31, 577, 864, 576), (31, 226, 833, 577), (32, 642, 689, 258), (32, 258, 690, 641), (32, 641, 882, 625), (32, 625, 881, 642), (33, 288, 704, 287), (33, 287, 832, 417), (33, 417, 705, 289), (33, 289, 673, 288), (34, 417, 832, 416), (34, 416, 831, 418), (34, 418, 706, 290), (34, 290, 705, 417), (35, 418, 831, 415), (35, 415, 830, 419), (35, 419, 707, 291), (35, 291, 706, 418), (36, 419, 830, 414), (36, 414, 829, 420), (36, 420, 708, 292), (36, 292, 707, 419), (37, 286, 703, 285), (37, 285, 828, 421), (37, 421, 832, 287), (37, 287, 704, 286), (38, 421, 828, 412), (38, 412, 827, 422), (38, 422, 831, 416), (38, 416, 832, 421), (39, 422, 827, 411), (39, 411, 826, 423), (39, 423, 830, 415), (39, 415, 831, 422), (40, 423, 826, 410), (40, 410, 825, 424), (40, 424, 829, 414), (40, 414, 830, 423), (41, 284, 702, 283), (41, 283, 824, 425), (41, 425, 828, 285), (41, 285, 703, 284), (42, 425, 824, 408), (42, 408, 823, 426), (42, 426, 827, 412), (42, 412, 828, 425), (43, 426, 823, 407), (43, 407, 822, 427), (43, 427, 826, 411), (43, 411, 827, 426), (44, 427, 822, 406), (44, 406, 821, 428), (44, 428, 825, 410), (44, 410, 826, 427), (45, 282, 701, 281), (45, 281, 820, 429), (45, 429, 824, 283), (45, 283, 702, 282), (46, 429, 820, 404), (46, 404, 819, 430), (46, 430, 823, 408), (46, 408, 824, 429), (47, 430, 819, 403), (47, 403, 818, 431), (47, 431, 822, 407), (47, 407, 823, 430), (48, 431, 818, 402), (48, 402, 817, 432), (48, 432, 821, 406), (48, 406, 822, 431), (49, 280, 700, 279), (49, 279, 816, 433), (49, 433, 820, 281), (49, 281, 701, 280), (50, 433, 816, 400), (50, 400, 815, 434), (50, 434, 819, 404), (50, 404, 820, 433), (51, 434, 815, 399), (51, 399, 814, 435), (51, 435, 818, 403), (51, 403, 819, 434), (52, 435, 814, 398), (52, 398, 813, 436), (52, 436, 817, 402), (52, 402, 818, 435), (53, 278, 699, 277), (53, 277, 812, 437), (53, 437, 816, 279), (53, 279, 700, 278), (54, 437, 812, 396), (54, 396, 811, 438), (54, 438, 815, 400), (54, 400, 816, 437), (55, 438, 811, 395), (55, 395, 810, 439), (55, 439, 814, 399), (55, 399, 815, 438), (56, 439, 810, 394), (56, 394, 809, 440), (56, 440, 813, 398), (56, 398, 814, 439), (57, 276, 698, 275), (57, 275, 808, 441), (57, 441, 812, 277), (57, 277, 699, 276), (58, 441, 808, 392), (58, 392, 807, 442), (58, 442, 811, 396), (58, 396, 812, 441), (59, 442, 807, 391), (59, 391, 806, 443), (59, 443, 810, 395), (59, 395, 811, 442), (60, 443, 806, 390), (60, 390, 805, 444), (60, 444, 809, 394), (60, 394, 810, 443), (61, 274, 697, 273), (61, 273, 804, 445), (61, 445, 808, 275), (61, 275, 698, 274), (62, 445, 804, 388), (62, 388, 803, 446), (62, 446, 807, 392), (62, 392, 808, 445), (63, 446, 803, 387), (63, 387, 802, 447), (63, 447, 806, 391), (63, 391, 807, 446), (64, 447, 802, 386), (64, 386, 801, 448), (64, 448, 805, 390), (64, 390, 806, 447), (65, 272, 696, 271), (65, 271, 800, 449), (65, 449, 804, 273), (65, 273, 697, 272), (66, 449, 800, 384), (66, 384, 799, 450), (66, 450, 803, 388), (66, 388, 804, 449), (67, 450, 799, 383), (67, 383, 798, 451), (67, 451, 802, 387), (67, 387, 803, 450), (68, 451, 798, 382), (68, 382, 797, 452), (68, 452, 801, 386), (68, 386, 802, 451), (69, 270, 695, 269), (69, 269, 796, 453), (69, 453, 800, 271), (69, 271, 696, 270), (70, 453, 796, 380), (70, 380, 795, 454), (70, 454, 799, 384), (70, 384, 800, 453), (71, 454, 795, 379), (71, 379, 794, 455), (71, 455, 798, 383), (71, 383, 799, 454), (72, 455, 794, 378), (72, 378, 793, 456), (72, 456, 797, 382), (72, 382, 798, 455), (73, 268, 694, 267), (73, 267, 792, 457), (73, 457, 796, 269), (73, 269, 695, 268), (74, 457, 792, 376), (74, 376, 791, 458), (74, 458, 795, 380), (74, 380, 796, 457), (75, 458, 791, 375), (75, 375, 790, 459), (75, 459, 794, 379), (75, 379, 795, 458), (76, 459, 790, 374), (76, 374, 789, 460), (76, 460, 793, 378), (76, 378, 794, 459), (77, 266, 693, 265), (77, 265, 788, 461), (77, 461, 792, 267), (77, 267, 694, 266), (78, 461, 788, 372), (78, 372, 787, 462), (78, 462, 791, 376), (78, 376, 792, 461), (79, 462, 787, 371), (79, 371, 786, 463), (79, 463, 790, 375), (79, 375, 791, 462), (80, 463, 786, 370), (80, 370, 785, 464), (80, 464, 789, 374), (80, 374, 790, 463), (81, 264, 692, 263), (81, 263, 784, 465), (81, 465, 788, 265), (81, 265, 693, 264), (82, 465, 784, 368), (82, 368, 783, 466), (82, 466, 787, 372), (82, 372, 788, 465), (83, 466, 783, 367), (83, 367, 782, 467), (83, 467, 786, 371), (83, 371, 787, 466), (84, 467, 782, 366), (84, 366, 781, 468), (84, 468, 785, 370), (84, 370, 786, 467), (85, 262, 691, 261), (85, 261, 780, 469), (85, 469, 784, 263), (85, 263, 692, 262), (86, 469, 780, 364), (86, 364, 779, 470), (86, 470, 783, 368), (86, 368, 784, 469), (87, 470, 779, 363), (87, 363, 778, 471), (87, 471, 782, 367), (87, 367, 783, 470), (88, 471, 778, 362), (88, 362, 777, 472), (88, 472, 781, 366), (88, 366, 782, 471), (89, 260, 690, 259), (89, 259, 776, 473), (89, 473, 780, 261), (89, 261, 691, 260), (90, 473, 776, 360), (90, 360, 775, 474), (90, 474, 779, 364), (90, 364, 780, 473), (91, 474, 775, 359), (91, 359, 774, 475), (91, 475, 778, 363), (91, 363, 779, 474), (92, 475, 774, 358), (92, 358, 773, 476), (92, 476, 777, 362), (92, 362, 778, 475), (93, 258, 689, 257), (93, 257, 772, 477), (93, 477, 776, 259), (93, 259, 690, 258), (94, 477, 772, 356), (94, 356, 771, 478), (94, 478, 775, 360), (94, 360, 776, 477), (95, 478, 771, 355), (95, 355, 770, 479), (95, 479, 774, 359), (95, 359, 775, 478), (96, 479, 770, 354), (96, 354, 769, 480), (96, 480, 773, 358), (96, 358, 774, 479), (97, 256, 688, 255), (97, 255, 768, 481), (97, 481, 772, 257), (97, 257, 689, 256), (98, 481, 768, 352), (98, 352, 767, 482), (98, 482, 771, 356), (98, 356, 772, 481), (99, 482, 767, 351), (99, 351, 766, 483), (99, 483, 770, 355), (99, 355, 771, 482), (100, 483, 766, 350), (100, 350, 765, 484), (100, 484, 769, 354), (100, 354, 770, 483), (101, 254, 687, 253), (101, 253, 764, 485), (101, 485, 768, 255), (101, 255, 688, 254), (102, 485, 764, 348), (102, 348, 763, 486), (102, 486, 767, 352), (102, 352, 768, 485), (103, 486, 763, 347), (103, 347, 762, 487), (103, 487, 766, 351), (103, 351, 767, 486), (104, 487, 762, 346), (104, 346, 761, 488), (104, 488, 765, 350), (104, 350, 766, 487), (105, 252, 686, 251), (105, 251, 760, 489), (105, 489, 764, 253), (105, 253, 687, 252), (106, 489, 760, 344), (106, 344, 759, 490), (106, 490, 763, 348), (106, 348, 764, 489), (107, 490, 759, 343), (107, 343, 758, 491), (107, 491, 762, 347), (107, 347, 763, 490), (108, 491, 758, 342), (108, 342, 757, 492), (108, 492, 761, 346), (108, 346, 762, 491), (109, 250, 685, 249), (109, 249, 756, 493), (109, 493, 760, 251), (109, 251, 686, 250), (110, 493, 756, 340), (110, 340, 755, 494), (110, 494, 759, 344), (110, 344, 760, 493), (111, 494, 755, 339), (111, 339, 754, 495), (111, 495, 758, 343), (111, 343, 759, 494), (112, 495, 754, 338), (112, 338, 753, 496), (112, 496, 757, 342), (112, 342, 758, 495), (113, 248, 684, 247), (113, 247, 752, 497), (113, 497, 756, 249), (113, 249, 685, 248), (114, 497, 752, 336), (114, 336, 751, 498), (114, 498, 755, 340), (114, 340, 756, 497), (115, 498, 751, 335), (115, 335, 750, 499), (115, 499, 754, 339), (115, 339, 755, 498), (116, 499, 750, 334), (116, 334, 749, 500), (116, 500, 753, 338), (116, 338, 754, 499), (117, 246, 683, 245), (117, 245, 748, 501), (117, 501, 752, 247), (117, 247, 684, 246), (118, 501, 748, 332), (118, 332, 747, 502), (118, 502, 751, 336), (118, 336, 752, 501), (119, 502, 747, 331), (119, 331, 746, 503), (119, 503, 750, 335), (119, 335, 751, 502), (120, 503, 746, 330), (120, 330, 745, 504), (120, 504, 749, 334), (120, 334, 750, 503), (121, 244, 682, 243), (121, 243, 744, 505), (121, 505, 748, 245), (121, 245, 683, 244), (122, 505, 744, 328), (122, 328, 743, 506), (122, 506, 747, 332), (122, 332, 748, 505), (123, 506, 743, 327), (123, 327, 742, 507), (123, 507, 746, 331), (123, 331, 747, 506), (124, 507, 742, 326), (124, 326, 741, 508), (124, 508, 745, 330), (124, 330, 746, 507), (125, 242, 681, 241), (125, 241, 740, 509), (125, 509, 744, 243), (125, 243, 682, 242), (126, 509, 740, 324), (126, 324, 739, 510), (126, 510, 743, 328), (126, 328, 744, 509), (127, 510, 739, 323), (127, 323, 738, 511), (127, 511, 742, 327), (127, 327, 743, 510), (128, 511, 738, 322), (128, 322, 737, 512), (128, 512, 741, 326), (128, 326, 742, 511), (129, 240, 680, 239), (129, 239, 736, 513), (129, 513, 740, 241), (129, 241, 681, 240), (130, 513, 736, 320), (130, 320, 735, 514), (130, 514, 739, 324), (130, 324, 740, 513), (131, 514, 735, 319), (131, 319, 734, 515), (131, 515, 738, 323), (131, 323, 739, 514), (132, 515, 734, 318), (132, 318, 733, 516), (132, 516, 737, 322), (132, 322, 738, 515), (133, 238, 679, 237), (133, 237, 732, 517), (133, 517, 736, 239), (133, 239, 680, 238), (134, 517, 732, 316), (134, 316, 731, 518), (134, 518, 735, 320), (134, 320, 736, 517), (135, 518, 731, 315), (135, 315, 730, 519), (135, 519, 734, 319), (135, 319, 735, 518), (136, 519, 730, 314), (136, 314, 729, 520), (136, 520, 733, 318), (136, 318, 734, 519), (137, 236, 678, 235), (137, 235, 728, 521), (137, 521, 732, 237), (137, 237, 679, 236), (138, 521, 728, 312), (138, 312, 727, 522), (138, 522, 731, 316), (138, 316, 732, 521), (139, 522, 727, 311), (139, 311, 726, 523), (139, 523, 730, 315), (139, 315, 731, 522), (140, 523, 726, 310), (140, 310, 725, 524), (140, 524, 729, 314), (140, 314, 730, 523), (141, 234, 677, 233), (141, 233, 724, 525), (141, 525, 728, 235), (141, 235, 678, 234), (142, 525, 724, 308), (142, 308, 723, 526), (142, 526, 727, 312), (142, 312, 728, 525), (143, 526, 723, 307), (143, 307, 722, 527), (143, 527, 726, 311), (143, 311, 727, 526), (144, 527, 722, 306), (144, 306, 721, 528), (144, 528, 725, 310), (144, 310, 726, 527), (145, 232, 676, 231), (145, 231, 720, 529), (145, 529, 724, 233), (145, 233, 677, 232), (146, 529, 720, 304), (146, 304, 719, 530), (146, 530, 723, 308), (146, 308, 724, 529), (147, 530, 719, 303), (147, 303, 718, 531), (147, 531, 722, 307), (147, 307, 723, 530), (148, 531, 718, 302), (148, 302, 717, 532), (148, 532, 721, 306), (148, 306, 722, 531), (149, 230, 675, 229), (149, 229, 716, 533), (149, 533, 720, 231), (149, 231, 676, 230), (150, 533, 716, 300), (150, 300, 715, 534), (150, 534, 719, 304), (150, 304, 720, 533), (151, 534, 715, 299), (151, 299, 714, 535), (151, 535, 718, 303), (151, 303, 719, 534), (152, 535, 714, 298), (152, 298, 713, 536), (152, 536, 717, 302), (152, 302, 718, 535), (153, 228, 674, 227), (153, 227, 712, 537), (153, 537, 716, 229), (153, 229, 675, 228), (154, 537, 712, 296), (154, 296, 711, 538), (154, 538, 715, 300), (154, 300, 716, 537), (155, 538, 711, 295), (155, 295, 710, 539), (155, 539, 714, 299), (155, 299, 715, 538), (156, 539, 710, 294), (156, 294, 709, 540), (156, 540, 713, 298), (156, 298, 714, 539), (157, 225, 673, 289), (157, 289, 705, 541), (157, 541, 712, 227), (157, 227, 674, 225), (158, 541, 705, 290), (158, 290, 706, 542), (158, 542, 711, 296), (158, 296, 712, 541), (159, 542, 706, 291), (159, 291, 707, 543), (159, 543, 710, 295), (159, 295, 711, 542), (160, 543, 707, 292), (160, 292, 708, 544), (160, 544, 709, 294), (160, 294, 710, 543), (161, 420, 829, 413), (161, 413, 864, 577), (161, 577, 833, 545), (161, 545, 708, 420), (162, 424, 825, 409), (162, 409, 863, 578), (162, 578, 864, 413), (162, 413, 829, 424), (163, 428, 821, 405), (163, 405, 862, 579), (163, 579, 863, 409), (163, 409, 825, 428), (164, 432, 817, 401), (164, 401, 861, 580), (164, 580, 862, 405), (164, 405, 821, 432), (165, 436, 813, 397), (165, 397, 860, 581), (165, 581, 861, 401), (165, 401, 817, 436), (166, 440, 809, 393), (166, 393, 859, 582), (166, 582, 860, 397), (166, 397, 813, 440), (167, 444, 805, 389), (167, 389, 858, 583), (167, 583, 859, 393), (167, 393, 809, 444), (168, 448, 801, 385), (168, 385, 857, 584), (168, 584, 858, 389), (168, 389, 805, 448), (169, 452, 797, 381), (169, 381, 856, 585), (169, 585, 857, 385), (169, 385, 801, 452), (170, 456, 793, 377), (170, 377, 855, 586), (170, 586, 856, 381), (170, 381, 797, 456), (171, 460, 789, 373), (171, 373, 854, 587), (171, 587, 855, 377), (171, 377, 793, 460), (172, 464, 785, 369), (172, 369, 853, 588), (172, 588, 854, 373), (172, 373, 789, 464), (173, 468, 781, 365), (173, 365, 852, 589), (173, 589, 853, 369), (173, 369, 785, 468), (174, 472, 777, 361), (174, 590, 852, 365), (174, 365, 781, 472), (175, 476, 773, 357), (175, 357, 850, 591), (175, 591, 851, 361), (175, 361, 777, 476), (176, 480, 769, 353), (176, 353, 849, 592), (176, 592, 850, 357), (176, 357, 773, 480), (177, 484, 765, 349), (177, 349, 848, 593), (177, 593, 849, 353), (177, 353, 769, 484), (178, 488, 761, 345), (178, 345, 847, 594), (178, 594, 848, 349), (178, 349, 765, 488), (179, 492, 757, 341), (179, 341, 846, 595), (179, 595, 847, 345), (179, 345, 761, 492), (180, 496, 753, 337), (180, 337, 845, 596), (180, 596, 846, 341), (180, 341, 757, 496), (181, 500, 749, 333), (181, 333, 844, 597), (181, 597, 845, 337), (181, 337, 753, 500), (182, 504, 745, 329), (182, 329, 843, 598), (182, 598, 844, 333), (182, 333, 749, 504), (183, 508, 741, 325), (183, 325, 842, 599), (183, 599, 843, 329), (183, 329, 745, 508), (184, 512, 737, 321), (184, 321, 841, 600), (184, 600, 842, 325), (184, 325, 741, 512), (185, 516, 733, 317), (185, 317, 840, 601), (185, 601, 841, 321), (185, 321, 737, 516), (186, 520, 729, 313), (186, 313, 839, 602), (186, 602, 840, 317), (186, 317, 733, 520), (187, 524, 725, 309), (187, 309, 838, 603), (187, 603, 839, 313), (187, 313, 729, 524), (188, 528, 721, 305), (188, 305, 837, 604), (188, 604, 838, 309), (188, 309, 725, 528), (189, 532, 717, 301), (189, 301, 836, 605), (189, 605, 837, 305), (189, 305, 721, 532), (190, 536, 713, 297), (190, 297, 835, 606), (190, 606, 836, 301), (190, 301, 717, 536), (191, 540, 709, 293), (191, 293, 834, 607), (191, 607, 835, 297), (191, 297, 713, 540), (192, 544, 708, 545), (192, 545, 833, 608), (192, 608, 834, 293), (192, 293, 709, 544), (193, 640, 865, 609), (193, 609, 866, 610), (193, 610, 867, 611), (193, 611, 868, 612), (193, 612, 869, 613), (193, 613, 870, 614), (193, 614, 871, 615), (193, 615, 872, 616), (193, 616, 873, 617), (193, 617, 874, 618), (193, 618, 875, 619), (193, 619, 876, 620), (193, 620, 877, 621), (193, 621, 878, 622), (193, 622, 879, 623), (193, 623, 880, 624), (193, 624, 881, 625), (193, 625, 882, 626), (193, 626, 883, 627), (193, 627, 884, 628), (193, 628, 885, 629), (193, 629, 886, 630), (193, 630, 887, 631), (193, 631, 888, 632), (193, 632, 889, 633), (193, 633, 890, 634), (193, 634, 891, 635), (193, 635, 892, 636), (193, 636, 893, 637), (193, 637, 894, 638), (193, 638, 895, 639), (193, 639, 896, 640), (194, 644, 698, 276), (194, 276, 699, 643), (194, 643, 891, 634), (194, 634, 890, 644), (195, 646, 676, 232), (195, 232, 677, 645), (195, 645, 869, 612), (195, 612, 868, 646), (196, 648, 685, 250), (196, 250, 686, 647), (196, 647, 878, 621), (196, 621, 877, 648), (197, 650, 694, 268), (197, 268, 695, 649), (197, 649, 887, 630), (197, 630, 886, 650), (198, 652, 703, 286), (198, 286, 704, 651), (198, 651, 896, 639), (198, 639, 895, 652), (199, 654, 681, 242), (199, 242, 682, 653), (199, 653, 874, 617), (199, 617, 873, 654), (200, 641, 690, 260), (200, 260, 691, 655), (200, 655, 883, 626), (200, 626, 882, 641), (201, 643, 699, 278), (201, 278, 700, 656), (201, 656, 892, 635), (201, 635, 891, 643), (202, 645, 677, 234), (202, 234, 678, 657), (202, 657, 870, 613), (202, 613, 869, 645), (203, 647, 686, 252), (203, 252, 687, 658), (203, 658, 879, 622), (203, 622, 878, 647), (204, 649, 695, 270), (204, 270, 696, 659), (204, 659, 888, 631), (204, 631, 887, 649), (205, 661, 673, 225), (205, 225, 674, 660), (205, 660, 866, 609), (205, 609, 865, 661), (206, 651, 704, 288), (206, 288, 673, 661), (206, 661, 865, 640), (206, 640, 896, 651), (207, 653, 682, 244), (207, 244, 683, 662), (207, 662, 875, 618), (207, 618, 874, 653), (208, 655, 691, 262), (208, 262, 692, 663), (208, 663, 884, 627), (208, 627, 883, 655), (209, 656, 700, 280), (209, 280, 701, 664), (209, 664, 893, 636), (209, 636, 892, 656), (210, 657, 678, 236), (210, 236, 679, 665), (210, 665, 871, 614), (210, 614, 870, 657), (211, 658, 687, 254), (211, 254, 688, 666), (211, 666, 880, 623), (211, 623, 879, 658), (212, 659, 696, 272), (212, 272, 697, 667), (212, 667, 889, 632), (212, 632, 888, 659), (213, 660, 674, 228), (213, 228, 675, 668), (213, 668, 867, 610), (213, 610, 866, 660), (214, 662, 683, 246), (214, 246, 684, 669), (214, 669, 876, 619), (214, 619, 875, 662), (215, 663, 692, 264), (215, 264, 693, 670), (215, 670, 885, 628), (215, 628, 884, 663), (216, 664, 701, 282), (216, 282, 702, 671), (216, 671, 894, 637), (216, 637, 893, 664), (217, 665, 679, 238), (217, 238, 680, 672), (217, 672, 872, 615), (217, 615, 871, 665), (218, 666, 688, 256), (218, 256, 689, 642), (218, 642, 881, 624), (218, 624, 880, 666), (219, 667, 697, 274), (219, 274, 698, 644), (219, 644, 890, 633), (219, 633, 889, 667), (220, 668, 675, 230), (220, 230, 676, 646), (220, 646, 868, 611), (220, 611, 867, 668), (221, 669, 684, 248), (221, 248, 685, 648), (221, 648, 877, 620), (221, 620, 876, 669), (222, 670, 693, 266), (222, 266, 694, 650), (222, 650, 886, 629), (222, 629, 885, 670), (223, 671, 702, 284), (223, 284, 703, 652), (223, 652, 895, 638), (223, 638, 894, 671), (224, 672, 680, 240), (224, 240, 681, 654), (224, 654, 873, 616), (224, 616, 872, 672), (552, 6, 903, 936), (24, 569, 953, 921), (561, 15, 912, 945), (570, 24, 921, 954), (7, 552, 936, 904), (16, 561, 945, 913), (553, 7, 904, 937), (25, 570, 954, 922), (562, 16, 913, 946), (571, 25, 922, 955), (8, 553, 937, 905), (17, 562, 946, 914), (554, 8, 905, 938), (26, 571, 955, 923), (563, 17, 914, 947), (0, 226, 929, 897), (572, 26, 923, 956), (9, 554, 938, 906), (546, 0, 897, 930), (18, 563, 947, 915), (555, 9, 906, 939), (27, 572, 956, 924), (564, 18, 915, 948), (1, 546, 930, 898), (573, 27, 924, 957), (10, 555, 939, 907), (547, 1, 898, 931), (19, 564, 948, 916), (556, 10, 907, 940), (28, 573, 957, 925), (565, 19, 916, 949), (2, 547, 931, 899), (574, 28, 925, 958), (11, 556, 940, 908), (548, 2, 899, 932), (20, 565, 949, 917), (557, 11, 908, 941), (29, 574, 958, 926), (566, 20, 917, 950), (3, 548, 932, 900), (575, 29, 926, 959), (12, 557, 941, 909), (549, 3, 900, 933), (21, 566, 950, 918), (558, 12, 909, 942), (30, 575, 959, 927), (567, 21, 918, 951), (4, 549, 933, 901), (576, 30, 927, 960), (13, 558, 942, 910), (550, 4, 901, 934), (22, 567, 951, 919), (559, 13, 910, 943), (31, 576, 960, 928), (568, 22, 919, 952), (5, 550, 934, 902), (226, 31, 928, 929), (14, 559, 943, 911), (551, 5, 902, 935), (23, 568, 952, 920), (560, 14, 911, 944), (569, 23, 920, 953), (6, 551, 935, 903), (15, 560, 944, 912), (903, 935, 999, 967), (949, 916, 980, 1013), (936, 903, 967, 1000), (917, 949, 1013, 981), (904, 936, 1000, 968), (950, 917, 981, 1014), (937, 904, 968, 1001), (918, 950, 1014, 982), (905, 937, 1001, 969), (951, 918, 982, 1015), (938, 905, 969, 1002), (919, 951, 1015, 983), (906, 938, 1002, 970), (952, 919, 983, 1016), (939, 906, 970, 1003), (920, 952, 1016, 984), (907, 939, 1003, 971), (953, 920, 984, 1017), (940, 907, 971, 1004), (921, 953, 1017, 985), (908, 940, 1004, 972), (954, 921, 985, 1018), (941, 908, 972, 1005), (922, 954, 1018, 986), (909, 941, 1005, 973), (955, 922, 986, 1019), (942, 909, 973, 1006), (923, 955, 1019, 987), (910, 942, 1006, 974), (897, 929, 993, 961), (956, 923, 987, 1020), (943, 910, 974, 1007), (930, 897, 961, 994), (924, 956, 1020, 988), (911, 943, 1007, 975), (898, 930, 994, 962), (957, 924, 988, 1021), (944, 911, 975, 1008), (931, 898, 962, 995), (925, 957, 1021, 989), (912, 944, 1008, 976), (899, 931, 995, 963), (958, 925, 989, 1022), (945, 912, 976, 1009), (932, 899, 963, 996), (926, 958, 1022, 990), (913, 945, 1009, 977), (900, 932, 996, 964), (959, 926, 990, 1023), (946, 913, 977, 1010), (933, 900, 964, 997), (927, 959, 1023, 991), (914, 946, 1010, 978), (901, 933, 997, 965), (960, 927, 991, 1024), (947, 914, 978, 1011), (934, 901, 965, 998), (928, 960, 1024, 992), (915, 947, 1011, 979), (902, 934, 998, 966), (929, 928, 992, 993), (948, 915, 979, 1012), (935, 902, 966, 999), (916, 948, 1012, 980), (1001, 968, 1032, 1065), (982, 1014, 1078, 1046), (969, 1001, 1065, 1033), (1015, 982, 1046, 1079), (1002, 969, 1033, 1066), (983, 1015, 1079, 1047), (970, 1002, 1066, 1034), (1016, 983, 1047, 1080), (1003, 970, 1034, 1067), (984, 1016, 1080, 1048), (971, 1003, 1067, 1035), (1017, 984, 1048, 1081), (1004, 971, 1035, 1068), (985, 1017, 1081, 1049), (972, 1004, 1068, 1036), (1018, 985, 1049, 1082), (1005, 972, 1036, 1069), (986, 1018, 1082, 1050), (973, 1005, 1069, 1037), (1019, 986, 1050, 1083), (1006, 973, 1037, 1070), (987, 1019, 1083, 1051), (974, 1006, 1070, 1038), (961, 993, 1057, 1025), (1020, 987, 1051, 1084), (1007, 974, 1038, 1071), (994, 961, 1025, 1058), (988, 1020, 1084, 1052), (975, 1007, 1071, 1039), (962, 994, 1058, 1026), (1021, 988, 1052, 1085), (1008, 975, 1039, 1072), (995, 962, 1026, 1059), (989, 1021, 1085, 1053), (976, 1008, 1072, 1040), (963, 995, 1059, 1027), (1022, 989, 1053, 1086), (1009, 976, 1040, 1073), (996, 963, 1027, 1060), (990, 1022, 1086, 1054), (977, 1009, 1073, 1041), (964, 996, 1060, 1028), (1023, 990, 1054, 1087), (1010, 977, 1041, 1074), (997, 964, 1028, 1061), (991, 1023, 1087, 1055), (978, 1010, 1074, 1042), (965, 997, 1061, 1029), (1024, 991, 1055, 1088), (1011, 978, 1042, 1075), (998, 965, 1029, 1062), (992, 1024, 1088, 1056), (979, 1011, 1075, 1043), (966, 998, 1062, 1030), (993, 992, 1056, 1057), (1012, 979, 1043, 1076), (999, 966, 1030, 1063), (980, 1012, 1076, 1044), (967, 999, 1063, 1031), (1013, 980, 1044, 1077), (1000, 967, 1031, 1064), (981, 1013, 1077, 1045), (968, 1000, 1064, 1032), (1014, 981, 1045, 1078), (1025, 1057, 1056, 1088, 1055, 1087, 1054, 1086, 1053, 1085, 1052, 1084, 1051, 1083, 1050, 1082, 1049, 1081, 1048, 1080, 1047, 1079, 1046, 1078, 1045, 1077, 1044, 1076, 1043, 1075, 1042, 1074, 1041, 1073, 1040, 1072, 1039, 1071, 1038, 1070, 1037, 1069, 1036, 1068, 1035, 1067, 1034, 1066, 1033, 1065, 1032, 1064, 1031, 1063, 1030, 1062, 1029, 1061, 1028, 1060, 1027, 1059, 1026, 1058), (174, 361, 851, 590)])
me_cylinder.polygons.foreach_set('use_smooth', [True] * 1057)
me_cylinder.materials.append(mat_banana)
me_cylinder.use_remesh_preserve_volume = False
me_cylinder.use_remesh_preserve_attributes = False
me_cylinder.use_mirror_vertex_groups = False
me_cylinder.update()

# ---- objects
ob_cylinder = bpy.data.objects.new('Cylinder', me_cylinder)

# ---- transforms, parenting, visibility, modifiers, constraints
ob_cylinder.location = (0.0, 0.0, 1.0)
ob_cylinder.lineart.crease_threshold = 0.0

# ---- collection membership
col_collection_1.objects.link(ob_cylinder)

# ---- scene / render settings (as saved in the file)
scene.frame_start = 1; scene.frame_end = 250; scene.frame_set(1)
scene.render.engine = 'BLENDER_EEVEE_NEXT'
scene.render.resolution_percentage = 50
scene.render.dither_intensity = 0.0
scene.cycles.use_denoising = False
scene.cycles.samples = 128
scene.cycles.sampling_pattern = 'TABULATED_SOBOL'
scene.cycles.light_sampling_threshold = 0.0
scene.cycles.use_adaptive_sampling = False
scene.cycles.use_light_tree = False
scene.cycles.blur_glossy = 0.0
scene.cycles.sample_clamp_indirect = 0.0
scene.view_settings.view_transform = 'Standard'
bpy.context.view_layer.update()

# ---- added for rendering (the .blend has no active camera and no usable light): camera, sun
cam_auto = bpy.data.cameras.new('AutoCamera')
cam_auto.lens = 50.0
cam_auto.sensor_width = 36.0
cam_auto.clip_end = 1000.0
ob_auto_camera = bpy.data.objects.new('AutoCamera', cam_auto)
scene.collection.objects.link(ob_auto_camera)
ob_auto_camera.location = (1.48551, -1.75818, 1.43619)
ob_auto_camera.rotation_euler = (1.09748, -7.21219e-08, 0.694738)
scene.camera = ob_auto_camera
light_auto_sun = bpy.data.lights.new('AutoSun', 'SUN')
light_auto_sun.energy = 3.0
light_auto_sun.angle = 0.0523599
ob_auto_sun = bpy.data.objects.new('AutoSun', light_auto_sun)
scene.collection.objects.link(ob_auto_sun)
ob_auto_sun.rotation_euler = (0.872665, 0.174533, 0.523599)
bpy.context.view_layer.update()
